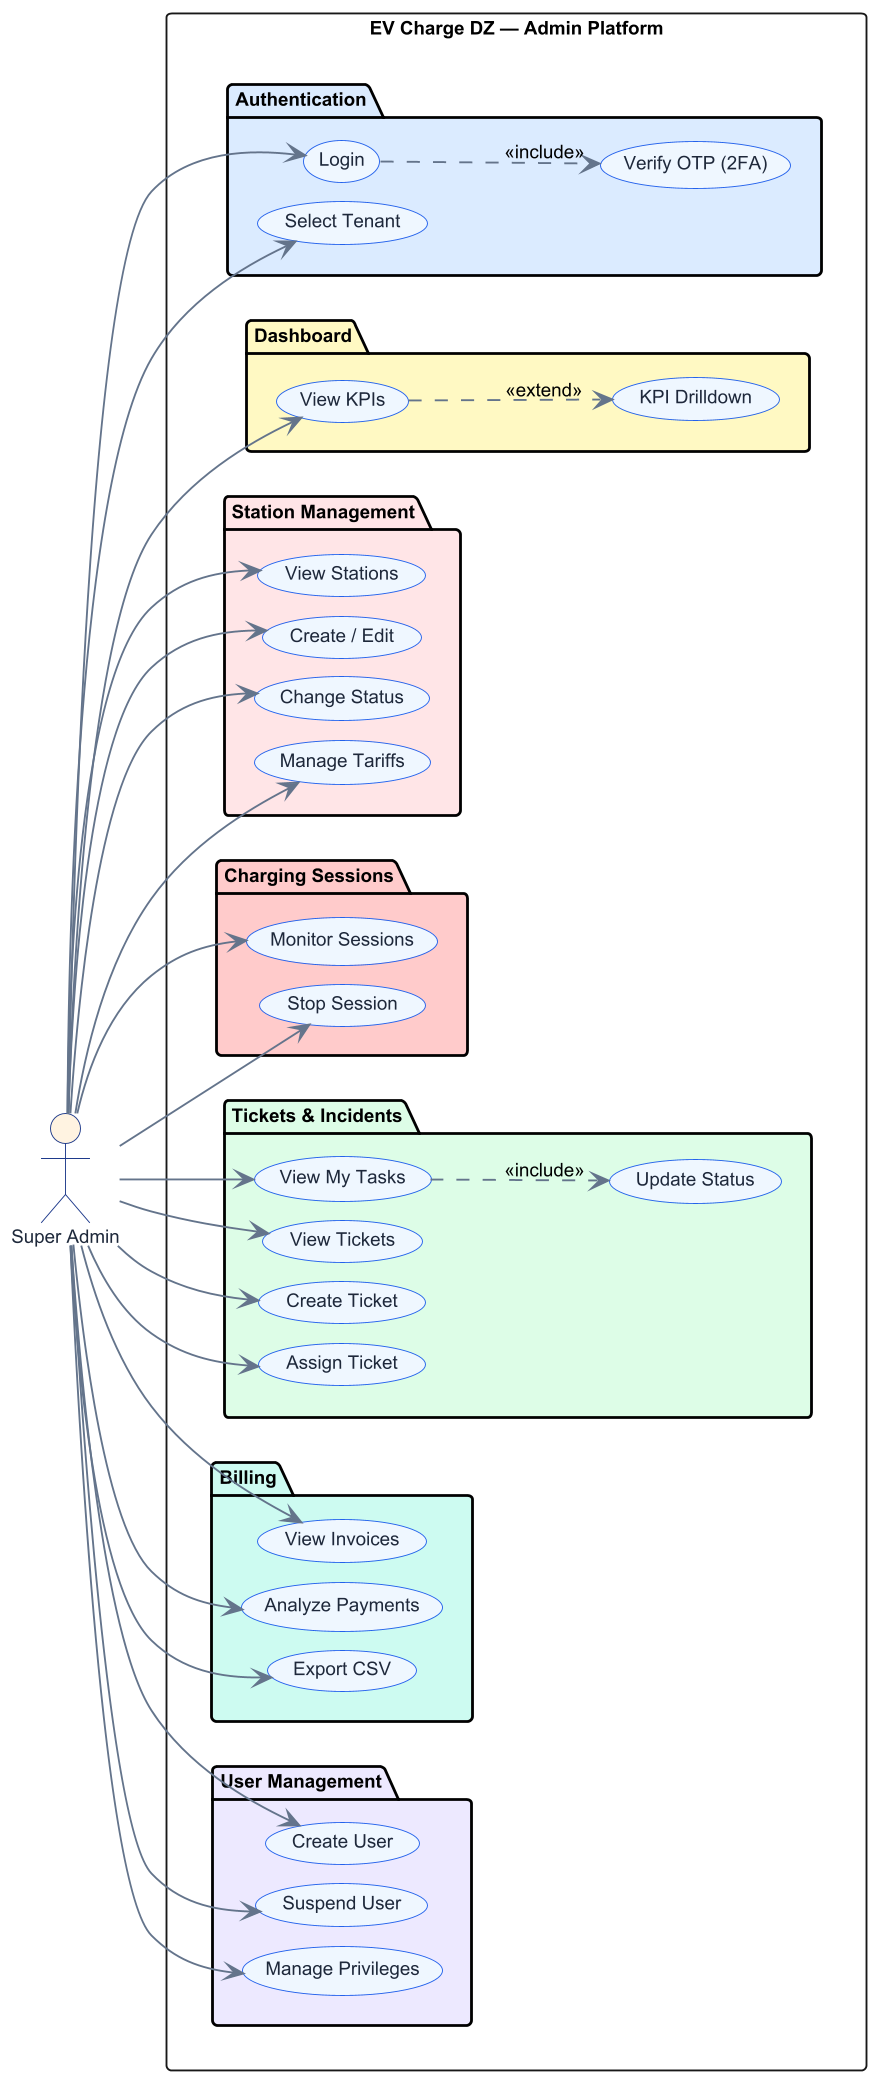

The diagram above was rendered by PlantUML. Its source (embedded in the PNG):
@startuml super_admin

skinparam backgroundColor #FFFFFF
skinparam defaultFontName Arial
skinparam defaultFontSize 10
skinparam dpi 180
skinparam nodesep 10
skinparam ranksep 15

skinparam actor {
  BorderColor #1E3A8A
  FontColor #1E293B
  BackgroundColor #FFF3E0
}

skinparam usecase {
  BorderColor #2563EB
  BackgroundColor #EFF6FF
  FontColor #1E293B
  ArrowColor #64748B
}

left to right direction

actor "Super Admin" as SA

rectangle "EV Charge DZ — Admin Platform" {

  package "Authentication" #DBEAFE {
    usecase "Login"            as UC_LOGIN
    usecase "Select Tenant"    as UC_TENANT
    usecase "Verify OTP (2FA)" as UC_OTP
  }

  package "Dashboard" #FEF9C3 {
    usecase "View KPIs"        as UC_DASH
    usecase "KPI Drilldown"    as UC_DRILL
  }

  package "Station Management" #FFE4E6 {
    usecase "View Stations"    as UC_STA_VIEW
    usecase "Create / Edit"    as UC_STA_EDIT
    usecase "Change Status"    as UC_STA_STATUS
    usecase "Manage Tariffs"   as UC_STA_TARIF
  }

  package "Charging Sessions" #FECACA {
    usecase "Monitor Sessions" as UC_SES_VIEW
    usecase "Stop Session"     as UC_SES_STOP
  }

  package "Tickets & Incidents" #DCFCE7 {
    usecase "View My Tasks"    as UC_TASKS
    usecase "View Tickets"     as UC_TKT_VIEW
    usecase "Create Ticket"    as UC_TKT_CREATE
    usecase "Assign Ticket"    as UC_TKT_ASSIGN
    usecase "Update Status"    as UC_TKT_UPDATE
  }

  package "Billing" #CCFBF1 {
    usecase "View Invoices"    as UC_BILL_VIEW
    usecase "Analyze Payments" as UC_BILL_STATS
    usecase "Export CSV"       as UC_EXPORT
  }

  package "User Management" #EDE9FE {
    usecase "Create User"         as UC_USR_CREATE
    usecase "Suspend User"        as UC_USR_SUSP
    usecase "Manage Privileges"   as UC_USR_PRIV
  }
}

SA --> UC_LOGIN
SA --> UC_TENANT
SA --> UC_DASH
SA --> UC_STA_VIEW
SA --> UC_STA_EDIT
SA --> UC_STA_STATUS
SA --> UC_STA_TARIF
SA --> UC_SES_VIEW
SA --> UC_SES_STOP
SA --> UC_TKT_VIEW
SA --> UC_TKT_CREATE
SA --> UC_TKT_ASSIGN
SA --> UC_TASKS
SA --> UC_BILL_VIEW
SA --> UC_BILL_STATS
SA --> UC_EXPORT
SA --> UC_USR_CREATE
SA --> UC_USR_SUSP
SA --> UC_USR_PRIV

UC_LOGIN ..> UC_OTP   : <<include>>
UC_DASH  ..> UC_DRILL : <<extend>>
UC_TASKS ..> UC_TKT_UPDATE : <<include>>

@enduml